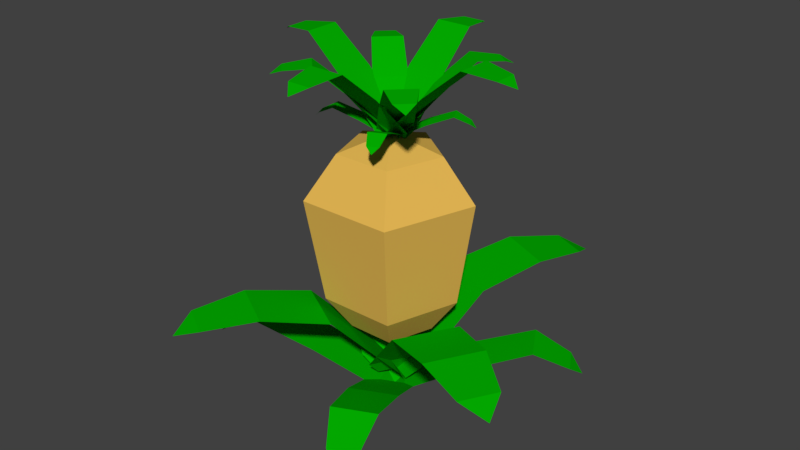 # Source: Abacaxi.blend  (saved by Blender 2.78.0; exported with 4.5.12 LTS)
import bpy
from mathutils import Matrix  # noqa: F401  (used for matrix-valued properties, if any)

bpy.ops.wm.read_factory_settings(use_empty=True)
scene = bpy.context.scene
scene.name = 'Scene'

# ---- collections
col_collection_1 = bpy.data.collections.new('Collection 1'); scene.collection.children.link(col_collection_1)

# ---- materials (node trees are filled in below, after node groups)
mat_material_planta = bpy.data.materials.new('material.planta')
mat_material_planta.alpha_threshold = 0.0
mat_material_planta.use_transparent_shadow = False
mat_material_planta.diffuse_color = (0.0009937, 0.42, 0.0, 1.0)
mat_material_planta.roughness = 0.5
mat_material_abacaxi = bpy.data.materials.new('material.abacaxi')
mat_material_abacaxi.alpha_threshold = 0.0
mat_material_abacaxi.use_transparent_shadow = False
mat_material_abacaxi.diffuse_color = (0.8, 0.4799, 0.09022, 1.0)
mat_material_abacaxi.roughness = 0.5

# ---- material node trees

# ---- world
world_world = bpy.data.worlds.new('World'); scene.world = world_world
world_world.color = (0.05088, 0.05088, 0.05088)
world_world.use_sun_shadow = False
world_world.sun_shadow_jitter_overblur = 0.0
world_world.cycles.sampling_method = 'MANUAL'

# ---- meshes
me_mesh_coroa = bpy.data.meshes.new('mesh,coroa')
me_mesh_coroa.from_pydata([(-0.03, 2.822e-08, 0.69), (0.03, 2.822e-08, 0.69), (-0.03, -0.2949, 0.8965), (0.03, -0.2949, 0.8965), (9.693e-25, 2.822e-08, 0.69), (7.276e-17, -0.3277, 0.8794), (6.548e-17, -0.2949, 0.8965), (-0.045, -0.215, 0.905), (0.045, -0.215, 0.905), (4.773e-17, -0.215, 0.905), (-0.05, -0.116, 0.8216), (0.05, -0.116, 0.8216), (1.688e-17, -0.116, 0.8216), (-0.05, -0.0152, 0.7163), (0.05, -0.0152, 0.7163), (3.375e-18, -0.0152, 0.7163), (-2.98e-08, -0.03, 0.69), (-2.682e-08, 0.03, 0.69), (0.2949, -0.03, 0.8965), (0.2949, 0.03, 0.8965), (-2.822e-08, 0.0, 0.69), (0.3277, -2.212e-08, 0.8794), (0.2949, -2.49e-08, 0.8965), (0.215, -0.045, 0.905), (0.215, 0.045, 0.905), (0.215, -2.628e-08, 0.905), (0.116, -0.05, 0.8216), (0.116, 0.05, 0.8216), (0.116, -1.27e-08, 0.8216), (0.0152, -0.05, 0.7163), (0.0152, 0.05, 0.7163), (0.0152, -1.507e-09, 0.7163), (0.03, -3.298e-08, 0.69), (-0.03, -2.404e-08, 0.69), (0.03, 0.2949, 0.8965), (-0.03, 0.2949, 0.8965), (-2.842e-15, -2.822e-08, 0.69), (4.768e-08, 0.3277, 0.8794), (4.768e-08, 0.2949, 0.8965), (0.045, 0.215, 0.905), (-0.045, 0.215, 0.905), (4.768e-08, 0.215, 0.905), (0.05, 0.116, 0.8216), (-0.05, 0.116, 0.8216), (2.384e-08, 0.116, 0.8216), (0.05, 0.0152, 0.7163), (-0.05, 0.0152, 0.7163), (2.98e-09, 0.0152, 0.7163), (3.576e-08, 0.03, 0.69), (2.086e-08, -0.03, 0.69), (-0.2949, 0.03, 0.8965), (-0.2949, -0.03, 0.8965), (2.822e-08, 0.0, 0.69), (-0.3277, 7.325e-08, 0.8794), (-0.2949, 7.047e-08, 0.8965), (-0.215, 0.045, 0.905), (-0.215, -0.045, 0.905), (-0.215, 6.909e-08, 0.905), (-0.116, 0.05, 0.8216), (-0.116, -0.05, 0.8216), (-0.116, 3.498e-08, 0.8216), (-0.0152, 0.05, 0.7163), (-0.0152, -0.05, 0.7163), (-0.0152, 4.453e-09, 0.7163), (0.01912, -0.01604, 0.69), (-0.01912, 0.01604, 0.69), (0.1768, 0.1719, 0.8618), (0.1386, 0.204, 0.8618), (-1.509e-08, -1.799e-08, 0.69), (0.1752, 0.2088, 0.8476), (0.1577, 0.188, 0.8618), (0.1436, 0.1129, 0.8688), (0.08628, 0.1611, 0.8688), (0.115, 0.137, 0.8688), (0.0939, 0.04719, 0.7995), (0.03017, 0.1007, 0.7995), (0.06204, 0.07393, 0.7995), (0.04, -0.01705, 0.7119), (-0.02374, 0.03643, 0.7119), (0.008129, 0.009688, 0.7119), (-0.01765, -0.01765, 0.69), (0.01765, 0.01765, 0.69), (0.1558, -0.1911, 0.8618), (0.1911, -0.1558, 0.8618), (-1.66e-08, 1.66e-08, 0.69), (0.1928, -0.1928, 0.8476), (0.1735, -0.1735, 0.8618), (0.09999, -0.1529, 0.8688), (0.1529, -0.09999, 0.8688), (0.1265, -0.1265, 0.8688), (0.03883, -0.09766, 0.7995), (0.09766, -0.03883, 0.7995), (0.06824, -0.06824, 0.7995), (-0.02047, -0.03836, 0.7119), (0.03836, 0.02047, 0.7119), (0.008942, -0.008942, 0.7119), (-0.01765, 0.01765, 0.69), (0.01765, -0.01765, 0.69), (-0.1911, -0.1558, 0.8618), (-0.1558, -0.1911, 0.8618), (1.66e-08, 1.66e-08, 0.69), (-0.1928, -0.1928, 0.8476), (-0.1735, -0.1735, 0.8618), (-0.1529, -0.09999, 0.8688), (-0.09999, -0.1529, 0.8688), (-0.1265, -0.1265, 0.8688), (-0.09766, -0.03883, 0.7995), (-0.03883, -0.09766, 0.7995), (-0.06824, -0.06824, 0.7995), (-0.03836, 0.02047, 0.7119), (0.02047, -0.03836, 0.7119), (-0.008942, -0.008942, 0.7119), (0.01765, 0.01765, 0.69), (-0.01765, -0.01765, 0.69), (-0.1558, 0.1911, 0.8618), (-0.1911, 0.1558, 0.8618), (1.66e-08, -1.66e-08, 0.69), (-0.1928, 0.1928, 0.8476), (-0.1735, 0.1735, 0.8618), (-0.09999, 0.1529, 0.8688), (-0.1529, 0.09999, 0.8688), (-0.1265, 0.1265, 0.8688), (-0.03883, 0.09766, 0.7995), (-0.09766, 0.03883, 0.7995), (-0.06824, 0.06824, 0.7995), (0.02047, 0.03836, 0.7119), (-0.03836, -0.02047, 0.7119), (-0.008942, 0.008942, 0.7119), (-0.01357, -0.006329, 0.69), (0.01357, 0.006329, 0.69), (0.05979, -0.1637, 0.7365), (0.08693, -0.151, 0.7365), (-3.871e-09, 8.302e-09, 0.69), (0.07863, -0.1686, 0.7229), (0.07336, -0.1573, 0.7365), (0.03777, -0.1341, 0.7541), (0.07849, -0.1152, 0.7541), (0.05813, -0.1247, 0.7541), (0.009874, -0.08023, 0.7319), (0.05512, -0.05914, 0.7319), (0.0325, -0.06969, 0.7319), (-0.01771, -0.02108, 0.6998), (0.02753, 1.251e-05, 0.6998), (0.004913, -0.01054, 0.6998), (0.01357, 0.006329, 0.69), (-0.01357, -0.006329, 0.69), (-0.05979, 0.1637, 0.7365), (-0.08693, 0.151, 0.7365), (3.871e-09, -8.302e-09, 0.69), (-0.07863, 0.1686, 0.7229), (-0.07336, 0.1573, 0.7365), (-0.03777, 0.1341, 0.7541), (-0.07849, 0.1152, 0.7541), (-0.05813, 0.1247, 0.7541), (-0.009874, 0.08023, 0.7319), (-0.05512, 0.05914, 0.7319), (-0.0325, 0.06969, 0.7319), (0.01771, 0.02108, 0.6998), (-0.02753, -1.251e-05, 0.6998), (-0.004913, 0.01054, 0.6998), (-0.006329, 0.01357, 0.69), (0.006329, -0.01357, 0.69), (-0.1637, -0.05979, 0.7365), (-0.151, -0.08693, 0.7365), (8.302e-09, 3.871e-09, 0.69), (-0.1686, -0.07863, 0.7229), (-0.1573, -0.07336, 0.7365), (-0.1341, -0.03777, 0.7541), (-0.1152, -0.07849, 0.7541), (-0.1247, -0.05813, 0.7541), (-0.08023, -0.009874, 0.7319), (-0.05914, -0.05512, 0.7319), (-0.06969, -0.0325, 0.7319), (-0.02108, 0.01771, 0.6998), (1.251e-05, -0.02753, 0.6998), (-0.01054, -0.004913, 0.6998), (0.007488, -0.01297, 0.69), (-0.007488, 0.01297, 0.69), (0.1578, 0.07382, 0.7365), (0.1428, 0.09976, 0.7365), (-7.933e-09, -4.58e-09, 0.69), (0.1611, 0.09302, 0.7229), (0.1503, 0.08679, 0.7365), (0.1303, 0.04931, 0.7541), (0.1079, 0.08822, 0.7541), (0.1191, 0.06877, 0.7541), (0.07907, 0.01683, 0.7319), (0.05411, 0.06006, 0.7319), (0.06659, 0.03844, 0.7319), (0.02255, -0.0158, 0.6998), (-0.002412, 0.02743, 0.6998), (0.01007, 0.005813, 0.6998)], [], [(6, 5, 3), (9, 6, 3, 8), (7, 2, 6, 9), (2, 5, 6), (10, 7, 9, 12), (12, 9, 8, 11), (15, 12, 11, 14), (13, 10, 12, 15), (0, 13, 15, 4), (4, 15, 14, 1), (22, 21, 19), (25, 22, 19, 24), (23, 18, 22, 25), (18, 21, 22), (26, 23, 25, 28), (28, 25, 24, 27), (31, 28, 27, 30), (29, 26, 28, 31), (16, 29, 31, 20), (20, 31, 30, 17), (38, 37, 35), (41, 38, 35, 40), (39, 34, 38, 41), (34, 37, 38), (42, 39, 41, 44), (44, 41, 40, 43), (47, 44, 43, 46), (45, 42, 44, 47), (32, 45, 47, 36), (36, 47, 46, 33), (54, 53, 51), (57, 54, 51, 56), (55, 50, 54, 57), (50, 53, 54), (58, 55, 57, 60), (60, 57, 56, 59), (63, 60, 59, 62), (61, 58, 60, 63), (48, 61, 63, 52), (52, 63, 62, 49), (70, 69, 67), (73, 70, 67, 72), (71, 66, 70, 73), (66, 69, 70), (74, 71, 73, 76), (76, 73, 72, 75), (79, 76, 75, 78), (77, 74, 76, 79), (64, 77, 79, 68), (68, 79, 78, 65), (86, 85, 83), (89, 86, 83, 88), (87, 82, 86, 89), (82, 85, 86), (90, 87, 89, 92), (92, 89, 88, 91), (95, 92, 91, 94), (93, 90, 92, 95), (80, 93, 95, 84), (84, 95, 94, 81), (102, 101, 99), (105, 102, 99, 104), (103, 98, 102, 105), (98, 101, 102), (106, 103, 105, 108), (108, 105, 104, 107), (111, 108, 107, 110), (109, 106, 108, 111), (96, 109, 111, 100), (100, 111, 110, 97), (118, 117, 115), (121, 118, 115, 120), (119, 114, 118, 121), (114, 117, 118), (122, 119, 121, 124), (124, 121, 120, 123), (127, 124, 123, 126), (125, 122, 124, 127), (112, 125, 127, 116), (116, 127, 126, 113), (134, 133, 131), (137, 134, 131, 136), (135, 130, 134, 137), (130, 133, 134), (138, 135, 137, 140), (140, 137, 136, 139), (143, 140, 139, 142), (141, 138, 140, 143), (128, 141, 143, 132), (132, 143, 142, 129), (150, 149, 147), (153, 150, 147, 152), (151, 146, 150, 153), (146, 149, 150), (154, 151, 153, 156), (156, 153, 152, 155), (159, 156, 155, 158), (157, 154, 156, 159), (144, 157, 159, 148), (148, 159, 158, 145), (166, 165, 163), (169, 166, 163, 168), (167, 162, 166, 169), (162, 165, 166), (170, 167, 169, 172), (172, 169, 168, 171), (175, 172, 171, 174), (173, 170, 172, 175), (160, 173, 175, 164), (164, 175, 174, 161), (182, 181, 179), (185, 182, 179, 184), (183, 178, 182, 185), (178, 181, 182), (186, 183, 185, 188), (188, 185, 184, 187), (191, 188, 187, 190), (189, 186, 188, 191), (176, 189, 191, 180), (180, 191, 190, 177)])
me_mesh_coroa.materials.append(mat_material_planta)
me_mesh_coroa.use_remesh_preserve_volume = False
me_mesh_coroa.use_remesh_preserve_attributes = False
me_mesh_coroa.use_mirror_vertex_groups = False
me_mesh_coroa.update()
me_mesh_fruto = bpy.data.meshes.new('mesh.fruto')
me_mesh_fruto.from_pydata([(0.0, 0.1155, 0.6647), (0.0, 0.194, 0.5567), (-2.146e-09, 0.1568, 0.2925), (-2.146e-09, 0.09405, 0.2061), (0.1207, 0.02779, 0.6647), (0.1954, 0.05204, 0.5567), (0.1563, 0.04326, 0.2925), (0.0966, 0.02387, 0.2061), (0.07463, -0.1142, 0.6647), (0.1207, -0.1776, 0.5567), (0.0966, -0.1405, 0.2925), (0.0597, -0.08969, 0.2061), (-1.11e-08, -0.01144, 0.706), (-0.07463, -0.1142, 0.6647), (-0.1207, -0.1776, 0.5567), (-0.0966, -0.1405, 0.2925), (-0.0597, -0.08969, 0.2061), (0.0, -0.01144, 0.154), (-0.1207, 0.02779, 0.6647), (-0.1954, 0.05204, 0.5567), (-0.1563, 0.04326, 0.2925), (-0.0966, 0.02387, 0.2061)], [], [(3, 2, 6, 7), (1, 0, 4, 5), (17, 3, 7), (2, 1, 5, 6), (0, 12, 4), (17, 7, 11), (6, 5, 9, 10), (4, 12, 8), (7, 6, 10, 11), (5, 4, 8, 9), (17, 11, 16), (10, 9, 14, 15), (8, 12, 13), (11, 10, 15, 16), (9, 8, 13, 14), (17, 16, 21), (15, 14, 19, 20), (13, 12, 18), (16, 15, 20, 21), (14, 13, 18, 19), (17, 21, 3), (20, 19, 1, 2), (18, 12, 0), (21, 20, 2, 3), (19, 18, 0, 1)])
me_mesh_fruto.materials.append(mat_material_abacaxi)
me_mesh_fruto.use_remesh_preserve_volume = False
me_mesh_fruto.use_remesh_preserve_attributes = False
me_mesh_fruto.use_mirror_vertex_groups = False
me_mesh_fruto.update()
me_mesh_ramo = bpy.data.meshes.new('mesh.ramo')
me_mesh_ramo.from_pydata([(0.0494, -0.01653, 0.04471), (-0.04108, 0.02566, 0.04471), (0.2568, 0.4282, 0.2883), (0.1663, 0.4704, 0.2883), (0.004158, 0.004564, 0.04471), (0.2346, 0.4987, 0.2599), (0.2115, 0.4493, 0.2883), (0.2232, 0.2971, 0.3024), (0.08746, 0.3604, 0.3024), (0.1553, 0.3287, 0.3024), (0.1611, 0.1443, 0.2638), (0.01033, 0.2147, 0.2638), (0.08573, 0.1795, 0.2638), (0.09025, -0.007675, 0.08852), (-0.06056, 0.06265, 0.08852), (0.01485, 0.02749, 0.08852), (-0.0208, -0.03867, 0.04471), (0.02912, 0.0478, 0.04471), (0.4042, -0.284, 0.2883), (0.4541, -0.1976, 0.2883), (0.004158, 0.004564, 0.04471), (0.4763, -0.268, 0.2599), (0.4291, -0.2408, 0.2883), (0.2765, -0.2391, 0.3024), (0.3514, -0.1094, 0.3024), (0.3139, -0.1743, 0.3024), (0.1297, -0.164, 0.2638), (0.2129, -0.01989, 0.2638), (0.1713, -0.09195, 0.2638), (-0.01554, -0.08014, 0.08852), (0.06766, 0.06397, 0.08852), (0.02606, -0.008082, 0.08852), (-0.03907, 0.02952, 0.04471), (0.04739, -0.0204, 0.04471), (-0.2844, -0.3954, 0.2883), (-0.198, -0.4454, 0.2883), (0.004159, 0.004564, 0.04471), (-0.2685, -0.4676, 0.2599), (-0.2412, -0.4204, 0.2883), (-0.2395, -0.2678, 0.3024), (-0.1098, -0.3426, 0.3024), (-0.1747, -0.3052, 0.3024), (-0.1644, -0.121, 0.2638), (-0.0203, -0.2042, 0.2638), (-0.09235, -0.1626, 0.2638), (-0.08054, 0.02426, 0.08852), (0.06357, -0.05894, 0.08852), (-0.008488, -0.01734, 0.08852), (0.02912, 0.0478, 0.04471), (-0.0208, -0.03867, 0.04471), (-0.3958, 0.2931, 0.2883), (-0.4458, 0.2067, 0.2883), (0.004159, 0.004564, 0.04471), (-0.468, 0.2772, 0.2599), (-0.4208, 0.2499, 0.2883), (-0.2682, 0.2483, 0.3024), (-0.3431, 0.1186, 0.3024), (-0.3056, 0.1834, 0.3024), (-0.1214, 0.1731, 0.2638), (-0.2046, 0.02902, 0.2638), (-0.163, 0.1011, 0.2638), (0.02385, 0.08926, 0.08852), (-0.05935, -0.05484, 0.08852), (-0.01775, 0.01721, 0.08852), (-0.03393, -0.01582, 2.722e-08), (0.03393, 0.01582, 3.238e-08), (0.1495, -0.4091, 0.1163), (0.2173, -0.3775, 0.1163), (-9.678e-09, 2.075e-08, 2.98e-08), (0.1966, -0.4215, 0.08229), (0.1834, -0.3933, 0.1163), (0.09442, -0.3354, 0.1603), (0.1962, -0.2879, 0.1603), (0.1453, -0.3116, 0.1603), (0.02468, -0.2006, 0.1049), (0.1378, -0.1478, 0.1049), (0.08124, -0.1742, 0.1049), (-0.04427, -0.05271, 0.02439), (0.06884, 3.128e-05, 0.02439), (0.01228, -0.02634, 0.02439), (0.03393, 0.01582, 3.238e-08), (-0.03393, -0.01582, 2.722e-08), (-0.1495, 0.4091, 0.1163), (-0.2173, 0.3775, 0.1163), (9.678e-09, -2.075e-08, 2.98e-08), (-0.1966, 0.4215, 0.08229), (-0.1834, 0.3933, 0.1163), (-0.09442, 0.3354, 0.1603), (-0.1962, 0.2879, 0.1603), (-0.1453, 0.3116, 0.1603), (-0.02468, 0.2006, 0.1049), (-0.1378, 0.1478, 0.1049), (-0.08124, 0.1742, 0.1049), (0.04427, 0.05271, 0.02439), (-0.06884, -3.127e-05, 0.02439), (-0.01228, 0.02634, 0.02439), (-0.01582, 0.03393, 3.533e-08), (0.01582, -0.03393, 2.427e-08), (-0.4091, -0.1495, 0.1163), (-0.3775, -0.2173, 0.1163), (2.075e-08, 9.678e-09, 2.98e-08), (-0.4215, -0.1966, 0.08229), (-0.3933, -0.1834, 0.1163), (-0.3354, -0.09442, 0.1603), (-0.2879, -0.1962, 0.1603), (-0.3116, -0.1453, 0.1603), (-0.2006, -0.02468, 0.1049), (-0.1478, -0.1378, 0.1049), (-0.1742, -0.08124, 0.1049), (-0.05271, 0.04427, 0.02439), (3.126e-05, -0.06884, 0.02439), (-0.02634, -0.01228, 0.02439), (0.01872, -0.03242, 2.452e-08), (-0.01872, 0.03242, 3.508e-08), (0.3946, 0.1846, 0.1163), (0.3571, 0.2494, 0.1163), (-1.983e-08, -1.145e-08, 2.98e-08), (0.4028, 0.2326, 0.08229), (0.3758, 0.217, 0.1163), (0.3259, 0.1233, 0.1603), (0.2697, 0.2206, 0.1603), (0.2978, 0.1719, 0.1603), (0.1977, 0.04207, 0.1049), (0.1353, 0.1502, 0.1049), (0.1665, 0.09611, 0.1049), (0.05637, -0.03951, 0.02439), (-0.006031, 0.06857, 0.02439), (0.02517, 0.01453, 0.02439)], [], [(6, 5, 3), (9, 6, 3, 8), (7, 2, 6, 9), (2, 5, 6), (10, 7, 9, 12), (12, 9, 8, 11), (15, 12, 11, 14), (13, 10, 12, 15), (0, 13, 15, 4), (4, 15, 14, 1), (22, 21, 19), (25, 22, 19, 24), (23, 18, 22, 25), (18, 21, 22), (26, 23, 25, 28), (28, 25, 24, 27), (31, 28, 27, 30), (29, 26, 28, 31), (16, 29, 31, 20), (20, 31, 30, 17), (38, 37, 35), (41, 38, 35, 40), (39, 34, 38, 41), (34, 37, 38), (42, 39, 41, 44), (44, 41, 40, 43), (47, 44, 43, 46), (45, 42, 44, 47), (32, 45, 47, 36), (36, 47, 46, 33), (54, 53, 51), (57, 54, 51, 56), (55, 50, 54, 57), (50, 53, 54), (58, 55, 57, 60), (60, 57, 56, 59), (63, 60, 59, 62), (61, 58, 60, 63), (48, 61, 63, 52), (52, 63, 62, 49), (70, 69, 67), (73, 70, 67, 72), (71, 66, 70, 73), (66, 69, 70), (74, 71, 73, 76), (76, 73, 72, 75), (79, 76, 75, 78), (77, 74, 76, 79), (64, 77, 79, 68), (68, 79, 78, 65), (86, 85, 83), (89, 86, 83, 88), (87, 82, 86, 89), (82, 85, 86), (90, 87, 89, 92), (92, 89, 88, 91), (95, 92, 91, 94), (93, 90, 92, 95), (80, 93, 95, 84), (84, 95, 94, 81), (102, 101, 99), (105, 102, 99, 104), (103, 98, 102, 105), (98, 101, 102), (106, 103, 105, 108), (108, 105, 104, 107), (111, 108, 107, 110), (109, 106, 108, 111), (96, 109, 111, 100), (100, 111, 110, 97), (118, 117, 115), (121, 118, 115, 120), (119, 114, 118, 121), (114, 117, 118), (122, 119, 121, 124), (124, 121, 120, 123), (127, 124, 123, 126), (125, 122, 124, 127), (112, 125, 127, 116), (116, 127, 126, 113)])
me_mesh_ramo.materials.append(mat_material_planta)
me_mesh_ramo.use_remesh_preserve_volume = False
me_mesh_ramo.use_remesh_preserve_attributes = False
me_mesh_ramo.use_mirror_vertex_groups = False
me_mesh_ramo.update()

# ---- objects
ob_coroa = bpy.data.objects.new('coroa', me_mesh_coroa)
ob_fruto = bpy.data.objects.new('fruto', me_mesh_fruto)
ob_ramo = bpy.data.objects.new('ramo', me_mesh_ramo)

# ---- transforms, parenting, visibility, modifiers, constraints
ob_coroa.location = (0.0, 0.0, -0.01654)
ob_coroa.lineart.crease_threshold = 0.0
ob_fruto.location = (0.0, 0.0, -0.01654)
ob_fruto.lineart.crease_threshold = 0.0
ob_ramo.location = (0.0, 0.0, 0.0)
ob_ramo.lineart.crease_threshold = 0.0

# ---- collection membership
col_collection_1.objects.link(ob_coroa)
col_collection_1.objects.link(ob_fruto)
col_collection_1.objects.link(ob_ramo)

# ---- scene / render settings (as saved in the file)
scene.frame_start = 0; scene.frame_end = 0; scene.frame_set(1)
scene.render.engine = 'BLENDER_EEVEE_NEXT'
scene.render.resolution_percentage = 50
scene.render.dither_intensity = 0.0
scene.cycles.use_denoising = False
scene.cycles.samples = 128
scene.cycles.sampling_pattern = 'TABULATED_SOBOL'
scene.cycles.light_sampling_threshold = 0.0
scene.cycles.use_adaptive_sampling = False
scene.cycles.use_light_tree = False
scene.cycles.blur_glossy = 0.0
scene.cycles.sample_clamp_indirect = 0.0
scene.view_settings.view_transform = 'Standard'
bpy.context.view_layer.update()

# ---- added for rendering (the .blend has no active camera and no usable light): camera, sun
cam_auto = bpy.data.cameras.new('AutoCamera')
cam_auto.lens = 50.0
cam_auto.sensor_width = 36.0
cam_auto.clip_end = 1000.0
ob_auto_camera = bpy.data.objects.new('AutoCamera', cam_auto)
scene.collection.objects.link(ob_auto_camera)
ob_auto_camera.location = (1.50031, -1.77983, 1.64113)
ob_auto_camera.rotation_euler = (1.09748, -7.21219e-08, 0.694738)
scene.camera = ob_auto_camera
light_auto_sun = bpy.data.lights.new('AutoSun', 'SUN')
light_auto_sun.energy = 3.0
light_auto_sun.angle = 0.0523599
ob_auto_sun = bpy.data.objects.new('AutoSun', light_auto_sun)
scene.collection.objects.link(ob_auto_sun)
ob_auto_sun.rotation_euler = (0.872665, 0.174533, 0.523599)
bpy.context.view_layer.update()
